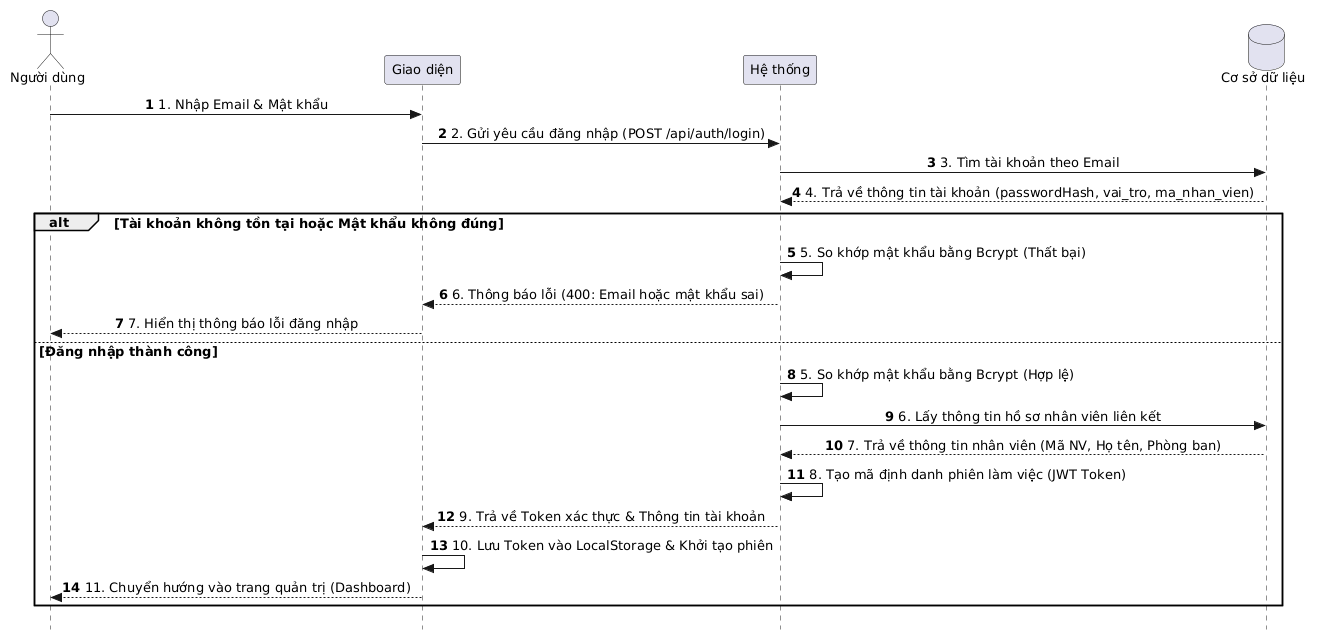

The diagram above was rendered by PlantUML. Its source (embedded in the PNG):
@startuml
autonumber
skinparam responseMessageBelowArrow true
skinparam style strictuml
skinparam SequenceMessageAlignment center
skinparam defaultFontName "Segoe UI"
skinparam defaultFontSize 13

actor "Người dùng" as User
participant "Giao diện" as UI
participant "Hệ thống" as System
database "Cơ sở dữ liệu" as DB

User -> UI: 1. Nhập Email & Mật khẩu
UI -> System: 2. Gửi yêu cầu đăng nhập (POST /api/auth/login)
System -> DB: 3. Tìm tài khoản theo Email
DB --> System: 4. Trả về thông tin tài khoản (passwordHash, vai_tro, ma_nhan_vien)

alt Tài khoản không tồn tại hoặc Mật khẩu không đúng
    System -> System: 5. So khớp mật khẩu bằng Bcrypt (Thất bại)
    System --> UI: 6. Thông báo lỗi (400: Email hoặc mật khẩu sai)
    UI --> User: 7. Hiển thị thông báo lỗi đăng nhập
else Đăng nhập thành công
    System -> System: 5. So khớp mật khẩu bằng Bcrypt (Hợp lệ)
    System -> DB: 6. Lấy thông tin hồ sơ nhân viên liên kết
    DB --> System: 7. Trả về thông tin nhân viên (Mã NV, Họ tên, Phòng ban)
    System -> System: 8. Tạo mã định danh phiên làm việc (JWT Token)
    System --> UI: 9. Trả về Token xác thực & Thông tin tài khoản
    UI -> UI: 10. Lưu Token vào LocalStorage & Khởi tạo phiên
    UI --> User: 11. Chuyển hướng vào trang quản trị (Dashboard)
end

@enduml